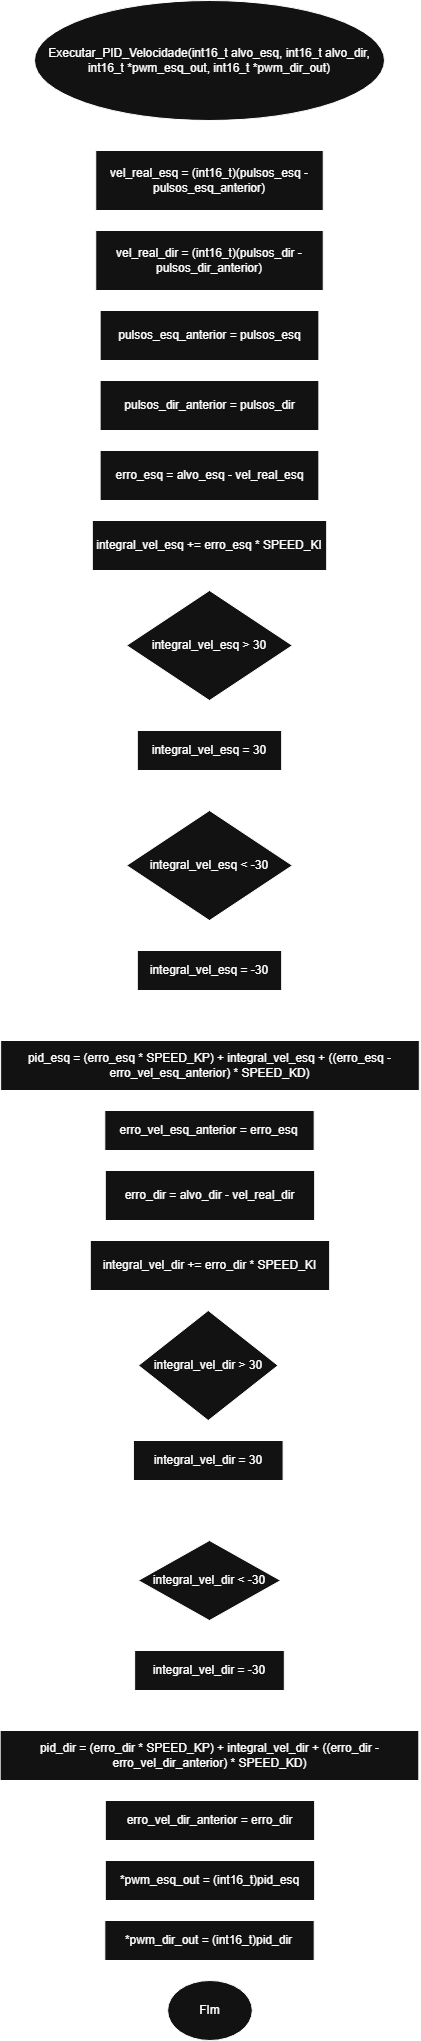

The diagram above was exported from draw.io. Its source (the exported page's mxGraphModel, read from the mxfile embedded in the PNG):
<mxGraphModel dx="4753" dy="2477" grid="1" gridSize="10" guides="1" tooltips="1" connect="1" arrows="1" fold="1" page="1" pageScale="1" pageWidth="3300" pageHeight="4681" background="light-dark(#FFFFFF,#FFFFFF)" math="0" shadow="0">
  <root>
    <mxCell id="0" />
    <mxCell id="1" parent="0" />
    <mxCell id="CJwbW1dupAu0WFgkHQSw-1" parent="1" style="ellipse;whiteSpace=wrap;html=1;" value="Executar_PID_Velocidade(int16_t alvo_esq, int16_t alvo_dir, int16_t *pwm_esq_out, int16_t *pwm_dir_out)" vertex="1">
      <mxGeometry height="120" width="350" x="60" y="50" as="geometry" />
    </mxCell>
    <mxCell id="CJwbW1dupAu0WFgkHQSw-2" parent="1" style="rounded=0;whiteSpace=wrap;html=1;" value="vel_real_esq = (int16_t)(pulsos_esq - pulsos_esq_anterior)" vertex="1">
      <mxGeometry height="60" width="227.5" x="121.24" y="200" as="geometry" />
    </mxCell>
    <mxCell id="CJwbW1dupAu0WFgkHQSw-3" parent="1" style="rounded=0;whiteSpace=wrap;html=1;" value="vel_real_dir = (int16_t)(pulsos_dir - pulsos_dir_anterior)" vertex="1">
      <mxGeometry height="60" width="227.5" x="121.24" y="280" as="geometry" />
    </mxCell>
    <mxCell id="CJwbW1dupAu0WFgkHQSw-4" parent="1" style="rounded=0;whiteSpace=wrap;html=1;" value="pulsos_esq_anterior = pulsos_esq" vertex="1">
      <mxGeometry height="50" width="218.75" x="125.63" y="360" as="geometry" />
    </mxCell>
    <mxCell id="CJwbW1dupAu0WFgkHQSw-5" parent="1" style="rounded=0;whiteSpace=wrap;html=1;" value="pulsos_dir_anterior = pulsos_dir" vertex="1">
      <mxGeometry height="50" width="218.75" x="125.61" y="430" as="geometry" />
    </mxCell>
    <mxCell id="CJwbW1dupAu0WFgkHQSw-6" parent="1" style="rounded=0;whiteSpace=wrap;html=1;" value="erro_esq = alvo_esq - vel_real_esq" vertex="1">
      <mxGeometry height="50" width="218.75" x="125.61" y="500" as="geometry" />
    </mxCell>
    <mxCell id="CJwbW1dupAu0WFgkHQSw-7" parent="1" style="rounded=0;whiteSpace=wrap;html=1;" value="integral_vel_esq += erro_esq * SPEED_KI" vertex="1">
      <mxGeometry height="50" width="234.37" x="117.82" y="570" as="geometry" />
    </mxCell>
    <mxCell id="CJwbW1dupAu0WFgkHQSw-8" parent="1" style="rhombus;whiteSpace=wrap;html=1;" value="integral_vel_esq &amp;gt; 30" vertex="1">
      <mxGeometry height="110" width="165.77" x="152.09999999999997" y="640" as="geometry" />
    </mxCell>
    <mxCell id="CJwbW1dupAu0WFgkHQSw-9" parent="1" style="rounded=0;whiteSpace=wrap;html=1;" value="integral_vel_esq = 30" vertex="1">
      <mxGeometry height="40" width="144.37" x="162.81" y="780" as="geometry" />
    </mxCell>
    <mxCell id="CJwbW1dupAu0WFgkHQSw-10" edge="1" parent="1" source="CJwbW1dupAu0WFgkHQSw-8" style="endArrow=classic;html=1;rounded=0;exitX=0.5;exitY=1;exitDx=0;exitDy=0;entryX=0.5;entryY=0;entryDx=0;entryDy=0;" target="CJwbW1dupAu0WFgkHQSw-9" value="">
      <mxGeometry height="50" relative="1" width="50" as="geometry">
        <mxPoint x="250" y="810" as="sourcePoint" />
        <mxPoint x="300" y="760" as="targetPoint" />
      </mxGeometry>
    </mxCell>
    <mxCell id="CJwbW1dupAu0WFgkHQSw-11" parent="1" style="text;html=1;whiteSpace=wrap;strokeColor=none;fillColor=none;align=center;verticalAlign=middle;rounded=0;" value="Sim" vertex="1">
      <mxGeometry height="30" width="60" x="230" y="750" as="geometry" />
    </mxCell>
    <mxCell id="CJwbW1dupAu0WFgkHQSw-12" edge="1" parent="1" source="CJwbW1dupAu0WFgkHQSw-9" style="endArrow=classic;html=1;rounded=0;exitX=0.5;exitY=1;exitDx=0;exitDy=0;entryX=0.5;entryY=0;entryDx=0;entryDy=0;" target="CJwbW1dupAu0WFgkHQSw-13" value="">
      <mxGeometry height="50" relative="1" width="50" as="geometry">
        <mxPoint x="250" y="810" as="sourcePoint" />
        <mxPoint x="243" y="970" as="targetPoint" />
      </mxGeometry>
    </mxCell>
    <mxCell id="CJwbW1dupAu0WFgkHQSw-13" parent="1" style="rhombus;whiteSpace=wrap;html=1;" value="integral_vel_esq &amp;lt; -30" vertex="1">
      <mxGeometry height="110" width="165.77" x="152.10000000000002" y="860" as="geometry" />
    </mxCell>
    <mxCell id="CJwbW1dupAu0WFgkHQSw-14" edge="1" parent="1" source="CJwbW1dupAu0WFgkHQSw-8" style="endArrow=classic;html=1;rounded=0;exitX=1;exitY=0.5;exitDx=0;exitDy=0;" value="">
      <mxGeometry height="50" relative="1" width="50" as="geometry">
        <Array as="points">
          <mxPoint x="400" y="695" />
          <mxPoint x="400" y="845" />
          <mxPoint x="310" y="845" />
        </Array>
        <mxPoint x="320" y="690" as="sourcePoint" />
        <mxPoint x="235" y="845" as="targetPoint" />
      </mxGeometry>
    </mxCell>
    <mxCell id="CJwbW1dupAu0WFgkHQSw-15" parent="1" style="text;html=1;whiteSpace=wrap;strokeColor=none;fillColor=none;align=center;verticalAlign=middle;rounded=0;" value="Não" vertex="1">
      <mxGeometry height="30" width="60" x="330" y="650" as="geometry" />
    </mxCell>
    <mxCell id="CJwbW1dupAu0WFgkHQSw-16" parent="1" style="rounded=0;whiteSpace=wrap;html=1;" value="integral_vel_esq = -30" vertex="1">
      <mxGeometry height="40" width="144.37" x="162.81" y="1000" as="geometry" />
    </mxCell>
    <mxCell id="CJwbW1dupAu0WFgkHQSw-18" parent="1" style="text;html=1;whiteSpace=wrap;strokeColor=none;fillColor=none;align=center;verticalAlign=middle;rounded=0;" value="Sim" vertex="1">
      <mxGeometry height="30" width="60" x="240" y="960" as="geometry" />
    </mxCell>
    <mxCell id="CJwbW1dupAu0WFgkHQSw-19" parent="1" style="rounded=0;whiteSpace=wrap;html=1;" value="pid_esq = (erro_esq * SPEED_KP) + integral_vel_esq + ((erro_esq - erro_vel_esq_anterior) * SPEED_KD)" vertex="1">
      <mxGeometry height="50" width="418.67" x="26.140000000000008" y="1090" as="geometry" />
    </mxCell>
    <mxCell id="CJwbW1dupAu0WFgkHQSw-21" edge="1" parent="1" source="CJwbW1dupAu0WFgkHQSw-16" style="endArrow=classic;html=1;rounded=0;exitX=0.5;exitY=1;exitDx=0;exitDy=0;entryX=0.5;entryY=0;entryDx=0;entryDy=0;" target="CJwbW1dupAu0WFgkHQSw-19" value="">
      <mxGeometry height="50" relative="1" width="50" as="geometry">
        <mxPoint x="270" y="910" as="sourcePoint" />
        <mxPoint x="320" y="860" as="targetPoint" />
      </mxGeometry>
    </mxCell>
    <mxCell id="CJwbW1dupAu0WFgkHQSw-22" edge="1" parent="1" source="CJwbW1dupAu0WFgkHQSw-13" style="endArrow=classic;html=1;rounded=0;exitX=1;exitY=0.5;exitDx=0;exitDy=0;" value="">
      <mxGeometry height="50" relative="1" width="50" as="geometry">
        <Array as="points">
          <mxPoint x="395" y="915" />
          <mxPoint x="395" y="1010" />
          <mxPoint x="395" y="1065" />
        </Array>
        <mxPoint x="312.8699999999999" y="790.0000000000002" as="sourcePoint" />
        <mxPoint x="235" y="1065" as="targetPoint" />
      </mxGeometry>
    </mxCell>
    <mxCell id="CJwbW1dupAu0WFgkHQSw-23" parent="1" style="text;html=1;whiteSpace=wrap;strokeColor=none;fillColor=none;align=center;verticalAlign=middle;rounded=0;" value="Não" vertex="1">
      <mxGeometry height="30" width="60" x="313.67" y="890" as="geometry" />
    </mxCell>
    <mxCell id="CJwbW1dupAu0WFgkHQSw-25" parent="1" style="rounded=0;whiteSpace=wrap;html=1;" value="erro_vel_esq_anterior = erro_esq" vertex="1">
      <mxGeometry height="40" width="209.37" x="130.3" y="1160" as="geometry" />
    </mxCell>
    <mxCell id="CJwbW1dupAu0WFgkHQSw-26" parent="1" style="rounded=0;whiteSpace=wrap;html=1;" value="erro_dir = alvo_dir - vel_real_dir" vertex="1">
      <mxGeometry height="50" width="209.37" x="130.79" y="1220" as="geometry" />
    </mxCell>
    <mxCell id="CJwbW1dupAu0WFgkHQSw-27" parent="1" style="rounded=0;whiteSpace=wrap;html=1;" value="integral_vel_dir += erro_dir * SPEED_KI" vertex="1">
      <mxGeometry height="50" width="239.37" x="115.79" y="1290" as="geometry" />
    </mxCell>
    <mxCell id="CJwbW1dupAu0WFgkHQSw-28" parent="1" style="rhombus;whiteSpace=wrap;html=1;" value="integral_vel_dir &amp;gt; 30" vertex="1">
      <mxGeometry height="110" width="139.52" x="163.98999999999998" y="1360" as="geometry" />
    </mxCell>
    <mxCell id="CJwbW1dupAu0WFgkHQSw-29" parent="1" style="rounded=0;whiteSpace=wrap;html=1;" value="integral_vel_dir = 30" vertex="1">
      <mxGeometry height="40" width="149.68" x="158.90999999999997" y="1490" as="geometry" />
    </mxCell>
    <mxCell id="CJwbW1dupAu0WFgkHQSw-30" parent="1" style="rhombus;whiteSpace=wrap;html=1;" value="integral_vel_dir &amp;lt; -30" vertex="1">
      <mxGeometry height="80" width="142.34" x="163.81" y="1590" as="geometry" />
    </mxCell>
    <mxCell id="CJwbW1dupAu0WFgkHQSw-31" parent="1" style="rounded=0;whiteSpace=wrap;html=1;" value="integral_vel_dir = -30" vertex="1">
      <mxGeometry height="40" width="149.68" x="160.14000000000001" y="1700" as="geometry" />
    </mxCell>
    <mxCell id="CJwbW1dupAu0WFgkHQSw-32" parent="1" style="rounded=0;whiteSpace=wrap;html=1;" value="pid_dir = (erro_dir * SPEED_KP) + integral_vel_dir + ((erro_dir - erro_vel_dir_anterior) * SPEED_KD)" vertex="1">
      <mxGeometry height="50" width="418.67" x="25.639999999999993" y="1780" as="geometry" />
    </mxCell>
    <mxCell id="CJwbW1dupAu0WFgkHQSw-33" parent="1" style="rounded=0;whiteSpace=wrap;html=1;" value="erro_vel_dir_anterior = erro_dir" vertex="1">
      <mxGeometry height="40" width="209.37" x="130.79" y="1850" as="geometry" />
    </mxCell>
    <mxCell id="CJwbW1dupAu0WFgkHQSw-35" parent="1" style="rounded=0;whiteSpace=wrap;html=1;" value="*pwm_esq_out = (int16_t)pid_esq" vertex="1">
      <mxGeometry height="40" width="209.37" x="130.79" y="1910" as="geometry" />
    </mxCell>
    <mxCell id="CJwbW1dupAu0WFgkHQSw-36" parent="1" style="rounded=0;whiteSpace=wrap;html=1;" value="*pwm_dir_out = (int16_t)pid_dir" vertex="1">
      <mxGeometry height="40" width="209.37" x="130.32" y="1970" as="geometry" />
    </mxCell>
    <mxCell id="CJwbW1dupAu0WFgkHQSw-37" parent="1" style="ellipse;whiteSpace=wrap;html=1;" value="FIm" vertex="1">
      <mxGeometry height="60" width="84.68" x="193.14" y="2030" as="geometry" />
    </mxCell>
    <mxCell id="CJwbW1dupAu0WFgkHQSw-38" edge="1" parent="1" source="CJwbW1dupAu0WFgkHQSw-1" style="endArrow=classic;html=1;rounded=0;exitX=0.5;exitY=1;exitDx=0;exitDy=0;entryX=0.5;entryY=0;entryDx=0;entryDy=0;" target="CJwbW1dupAu0WFgkHQSw-2" value="">
      <mxGeometry height="50" relative="1" width="50" as="geometry">
        <mxPoint x="200" y="110" as="sourcePoint" />
        <mxPoint x="250" y="60" as="targetPoint" />
      </mxGeometry>
    </mxCell>
    <mxCell id="CJwbW1dupAu0WFgkHQSw-39" edge="1" parent="1" source="CJwbW1dupAu0WFgkHQSw-2" style="endArrow=classic;html=1;rounded=0;exitX=0.5;exitY=1;exitDx=0;exitDy=0;" target="CJwbW1dupAu0WFgkHQSw-3" value="">
      <mxGeometry height="50" relative="1" width="50" as="geometry">
        <mxPoint x="200" y="210" as="sourcePoint" />
        <mxPoint x="250" y="160" as="targetPoint" />
      </mxGeometry>
    </mxCell>
    <mxCell id="CJwbW1dupAu0WFgkHQSw-40" edge="1" parent="1" source="CJwbW1dupAu0WFgkHQSw-3" style="endArrow=classic;html=1;rounded=0;exitX=0.5;exitY=1;exitDx=0;exitDy=0;entryX=0.5;entryY=0;entryDx=0;entryDy=0;" target="CJwbW1dupAu0WFgkHQSw-4" value="">
      <mxGeometry height="50" relative="1" width="50" as="geometry">
        <mxPoint x="200" y="210" as="sourcePoint" />
        <mxPoint x="250" y="160" as="targetPoint" />
      </mxGeometry>
    </mxCell>
    <mxCell id="CJwbW1dupAu0WFgkHQSw-41" edge="1" parent="1" source="CJwbW1dupAu0WFgkHQSw-4" style="endArrow=classic;html=1;rounded=0;exitX=0.5;exitY=1;exitDx=0;exitDy=0;entryX=0.5;entryY=0;entryDx=0;entryDy=0;" target="CJwbW1dupAu0WFgkHQSw-5" value="">
      <mxGeometry height="50" relative="1" width="50" as="geometry">
        <mxPoint x="200" y="410" as="sourcePoint" />
        <mxPoint x="250" y="360" as="targetPoint" />
      </mxGeometry>
    </mxCell>
    <mxCell id="CJwbW1dupAu0WFgkHQSw-42" edge="1" parent="1" source="CJwbW1dupAu0WFgkHQSw-5" style="endArrow=classic;html=1;rounded=0;exitX=0.5;exitY=1;exitDx=0;exitDy=0;" target="CJwbW1dupAu0WFgkHQSw-6" value="">
      <mxGeometry height="50" relative="1" width="50" as="geometry">
        <mxPoint x="200" y="510" as="sourcePoint" />
        <mxPoint x="250" y="460" as="targetPoint" />
      </mxGeometry>
    </mxCell>
    <mxCell id="CJwbW1dupAu0WFgkHQSw-43" edge="1" parent="1" source="CJwbW1dupAu0WFgkHQSw-6" style="endArrow=classic;html=1;rounded=0;exitX=0.5;exitY=1;exitDx=0;exitDy=0;entryX=0.5;entryY=0;entryDx=0;entryDy=0;" target="CJwbW1dupAu0WFgkHQSw-7" value="">
      <mxGeometry height="50" relative="1" width="50" as="geometry">
        <mxPoint x="200" y="610" as="sourcePoint" />
        <mxPoint x="250" y="560" as="targetPoint" />
      </mxGeometry>
    </mxCell>
    <mxCell id="CJwbW1dupAu0WFgkHQSw-44" edge="1" parent="1" source="CJwbW1dupAu0WFgkHQSw-7" style="endArrow=classic;html=1;rounded=0;exitX=0.5;exitY=1;exitDx=0;exitDy=0;entryX=0.5;entryY=0;entryDx=0;entryDy=0;" target="CJwbW1dupAu0WFgkHQSw-8" value="">
      <mxGeometry height="50" relative="1" width="50" as="geometry">
        <mxPoint x="200" y="710" as="sourcePoint" />
        <mxPoint x="250" y="660" as="targetPoint" />
      </mxGeometry>
    </mxCell>
    <mxCell id="CJwbW1dupAu0WFgkHQSw-45" edge="1" parent="1" source="CJwbW1dupAu0WFgkHQSw-13" style="endArrow=classic;html=1;rounded=0;exitX=0.5;exitY=1;exitDx=0;exitDy=0;entryX=0.5;entryY=0;entryDx=0;entryDy=0;" target="CJwbW1dupAu0WFgkHQSw-16" value="">
      <mxGeometry height="50" relative="1" width="50" as="geometry">
        <mxPoint x="200" y="1110" as="sourcePoint" />
        <mxPoint x="250" y="1060" as="targetPoint" />
      </mxGeometry>
    </mxCell>
    <mxCell id="CJwbW1dupAu0WFgkHQSw-46" edge="1" parent="1" source="CJwbW1dupAu0WFgkHQSw-19" style="endArrow=classic;html=1;rounded=0;exitX=0.5;exitY=1;exitDx=0;exitDy=0;entryX=0.5;entryY=0;entryDx=0;entryDy=0;" target="CJwbW1dupAu0WFgkHQSw-25" value="">
      <mxGeometry height="50" relative="1" width="50" as="geometry">
        <mxPoint x="200" y="1210" as="sourcePoint" />
        <mxPoint x="250" y="1160" as="targetPoint" />
      </mxGeometry>
    </mxCell>
    <mxCell id="CJwbW1dupAu0WFgkHQSw-47" edge="1" parent="1" source="CJwbW1dupAu0WFgkHQSw-25" style="endArrow=classic;html=1;rounded=0;exitX=0.5;exitY=1;exitDx=0;exitDy=0;entryX=0.5;entryY=0;entryDx=0;entryDy=0;" target="CJwbW1dupAu0WFgkHQSw-26" value="">
      <mxGeometry height="50" relative="1" width="50" as="geometry">
        <mxPoint x="240" y="1390" as="sourcePoint" />
        <mxPoint x="250" y="1360" as="targetPoint" />
      </mxGeometry>
    </mxCell>
    <mxCell id="CJwbW1dupAu0WFgkHQSw-48" edge="1" parent="1" source="CJwbW1dupAu0WFgkHQSw-26" style="endArrow=classic;html=1;rounded=0;exitX=0.5;exitY=1;exitDx=0;exitDy=0;entryX=0.5;entryY=0;entryDx=0;entryDy=0;" target="CJwbW1dupAu0WFgkHQSw-27" value="">
      <mxGeometry height="50" relative="1" width="50" as="geometry">
        <mxPoint x="200" y="1410" as="sourcePoint" />
        <mxPoint x="250" y="1360" as="targetPoint" />
      </mxGeometry>
    </mxCell>
    <mxCell id="CJwbW1dupAu0WFgkHQSw-49" edge="1" parent="1" source="CJwbW1dupAu0WFgkHQSw-27" style="endArrow=classic;html=1;rounded=0;exitX=0.5;exitY=1;exitDx=0;exitDy=0;" target="CJwbW1dupAu0WFgkHQSw-28" value="">
      <mxGeometry height="50" relative="1" width="50" as="geometry">
        <mxPoint x="200" y="1410" as="sourcePoint" />
        <mxPoint x="250" y="1360" as="targetPoint" />
      </mxGeometry>
    </mxCell>
    <mxCell id="CJwbW1dupAu0WFgkHQSw-50" edge="1" parent="1" source="CJwbW1dupAu0WFgkHQSw-28" style="endArrow=classic;html=1;rounded=0;exitX=0.5;exitY=1;exitDx=0;exitDy=0;" target="CJwbW1dupAu0WFgkHQSw-29" value="">
      <mxGeometry height="50" relative="1" width="50" as="geometry">
        <mxPoint x="200" y="1510" as="sourcePoint" />
        <mxPoint x="250" y="1460" as="targetPoint" />
      </mxGeometry>
    </mxCell>
    <mxCell id="CJwbW1dupAu0WFgkHQSw-51" parent="1" style="text;html=1;whiteSpace=wrap;strokeColor=none;fillColor=none;align=center;verticalAlign=middle;rounded=0;" value="Sim" vertex="1">
      <mxGeometry height="30" width="60" x="230" y="1460" as="geometry" />
    </mxCell>
    <mxCell id="CJwbW1dupAu0WFgkHQSw-52" edge="1" parent="1" source="CJwbW1dupAu0WFgkHQSw-29" style="endArrow=classic;html=1;rounded=0;exitX=0.5;exitY=1;exitDx=0;exitDy=0;" target="CJwbW1dupAu0WFgkHQSw-30" value="">
      <mxGeometry height="50" relative="1" width="50" as="geometry">
        <mxPoint x="200" y="1710" as="sourcePoint" />
        <mxPoint x="250" y="1660" as="targetPoint" />
      </mxGeometry>
    </mxCell>
    <mxCell id="CJwbW1dupAu0WFgkHQSw-53" edge="1" parent="1" source="CJwbW1dupAu0WFgkHQSw-28" style="endArrow=classic;html=1;rounded=0;exitX=1;exitY=0.5;exitDx=0;exitDy=0;" value="">
      <mxGeometry height="50" relative="1" width="50" as="geometry">
        <Array as="points">
          <mxPoint x="360" y="1415" />
          <mxPoint x="360" y="1560" />
        </Array>
        <mxPoint x="307.17999999999984" y="1600" as="sourcePoint" />
        <mxPoint x="234" y="1560" as="targetPoint" />
      </mxGeometry>
    </mxCell>
    <mxCell id="CJwbW1dupAu0WFgkHQSw-54" parent="1" style="text;html=1;whiteSpace=wrap;strokeColor=none;fillColor=none;align=center;verticalAlign=middle;rounded=0;" value="Não" vertex="1">
      <mxGeometry height="30" width="60" x="307.18" y="1370" as="geometry" />
    </mxCell>
    <mxCell id="CJwbW1dupAu0WFgkHQSw-55" edge="1" parent="1" source="CJwbW1dupAu0WFgkHQSw-30" style="endArrow=classic;html=1;rounded=0;exitX=0.5;exitY=1;exitDx=0;exitDy=0;entryX=0.5;entryY=0;entryDx=0;entryDy=0;" target="CJwbW1dupAu0WFgkHQSw-31" value="">
      <mxGeometry height="50" relative="1" width="50" as="geometry">
        <mxPoint x="200" y="1910" as="sourcePoint" />
        <mxPoint x="250" y="1860" as="targetPoint" />
      </mxGeometry>
    </mxCell>
    <mxCell id="CJwbW1dupAu0WFgkHQSw-56" parent="1" style="text;html=1;whiteSpace=wrap;strokeColor=none;fillColor=none;align=center;verticalAlign=middle;rounded=0;" value="Sim" vertex="1">
      <mxGeometry height="30" width="60" x="248.59" y="1660" as="geometry" />
    </mxCell>
    <mxCell id="CJwbW1dupAu0WFgkHQSw-57" edge="1" parent="1" source="CJwbW1dupAu0WFgkHQSw-31" style="endArrow=classic;html=1;rounded=0;exitX=0.5;exitY=1;exitDx=0;exitDy=0;entryX=0.5;entryY=0;entryDx=0;entryDy=0;" target="CJwbW1dupAu0WFgkHQSw-32" value="">
      <mxGeometry height="50" relative="1" width="50" as="geometry">
        <mxPoint x="200" y="1910" as="sourcePoint" />
        <mxPoint x="250" y="1860" as="targetPoint" />
      </mxGeometry>
    </mxCell>
    <mxCell id="CJwbW1dupAu0WFgkHQSw-58" edge="1" parent="1" source="CJwbW1dupAu0WFgkHQSw-30" style="endArrow=classic;html=1;rounded=0;exitX=1;exitY=0.5;exitDx=0;exitDy=0;" value="">
      <mxGeometry height="50" relative="1" width="50" as="geometry">
        <Array as="points">
          <mxPoint x="360" y="1630" />
          <mxPoint x="360" y="1760" />
        </Array>
        <mxPoint x="310.0000000000002" y="1840" as="sourcePoint" />
        <mxPoint x="235" y="1760" as="targetPoint" />
      </mxGeometry>
    </mxCell>
    <mxCell id="CJwbW1dupAu0WFgkHQSw-59" parent="1" style="text;html=1;whiteSpace=wrap;strokeColor=none;fillColor=none;align=center;verticalAlign=middle;rounded=0;" value="Não" vertex="1">
      <mxGeometry height="30" width="60" x="307.18" y="1600" as="geometry" />
    </mxCell>
    <mxCell id="CJwbW1dupAu0WFgkHQSw-60" edge="1" parent="1" source="CJwbW1dupAu0WFgkHQSw-32" style="endArrow=classic;html=1;rounded=0;exitX=0.5;exitY=1;exitDx=0;exitDy=0;" target="CJwbW1dupAu0WFgkHQSw-33" value="">
      <mxGeometry height="50" relative="1" width="50" as="geometry">
        <mxPoint x="200" y="2110" as="sourcePoint" />
        <mxPoint x="250" y="2060" as="targetPoint" />
      </mxGeometry>
    </mxCell>
    <mxCell id="CJwbW1dupAu0WFgkHQSw-61" edge="1" parent="1" source="CJwbW1dupAu0WFgkHQSw-33" style="endArrow=classic;html=1;rounded=0;exitX=0.5;exitY=1;exitDx=0;exitDy=0;entryX=0.5;entryY=0;entryDx=0;entryDy=0;" target="CJwbW1dupAu0WFgkHQSw-35" value="">
      <mxGeometry height="50" relative="1" width="50" as="geometry">
        <mxPoint x="200" y="2110" as="sourcePoint" />
        <mxPoint x="250" y="2060" as="targetPoint" />
      </mxGeometry>
    </mxCell>
    <mxCell id="CJwbW1dupAu0WFgkHQSw-62" edge="1" parent="1" source="CJwbW1dupAu0WFgkHQSw-35" style="endArrow=classic;html=1;rounded=0;exitX=0.5;exitY=1;exitDx=0;exitDy=0;entryX=0.5;entryY=0;entryDx=0;entryDy=0;" target="CJwbW1dupAu0WFgkHQSw-36" value="">
      <mxGeometry height="50" relative="1" width="50" as="geometry">
        <mxPoint x="200" y="2110" as="sourcePoint" />
        <mxPoint x="250" y="2060" as="targetPoint" />
      </mxGeometry>
    </mxCell>
    <mxCell id="CJwbW1dupAu0WFgkHQSw-63" edge="1" parent="1" source="CJwbW1dupAu0WFgkHQSw-36" style="endArrow=classic;html=1;rounded=0;exitX=0.5;exitY=1;exitDx=0;exitDy=0;entryX=0.5;entryY=0;entryDx=0;entryDy=0;" target="CJwbW1dupAu0WFgkHQSw-37" value="">
      <mxGeometry height="50" relative="1" width="50" as="geometry">
        <mxPoint x="200" y="2310" as="sourcePoint" />
        <mxPoint x="250" y="2260" as="targetPoint" />
      </mxGeometry>
    </mxCell>
  </root>
</mxGraphModel>